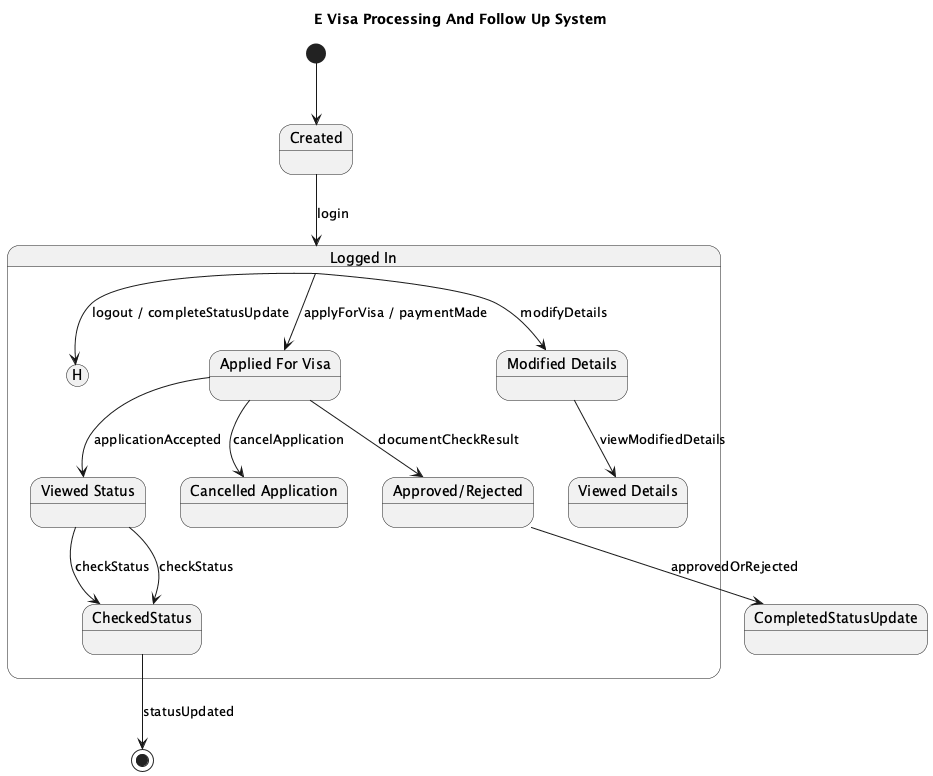

The diagram above was rendered by PlantUML. Its source (embedded in the PNG):
@startuml
title E Visa Processing And Follow Up System

state "Created" as Created
[*] --> Created

state "Logged In" as LoggedIn {
    state H <<history>>
    state "Applied For Visa" as AppliedForVisa
    state "Viewed Status" as ViewedStatus
    state "Cancelled Application" as CancelledApplication
    state "Modified Details" as ModifiedDetails
    state "Viewed Details" as ViewedDetails
    state "Approved/Rejected" as ApprovedRejected

    Created --> LoggedIn : login
    LoggedIn --> AppliedForVisa : applyForVisa / paymentMade
    AppliedForVisa --> ViewedStatus : applicationAccepted
    ViewedStatus --> CheckedStatus : checkStatus
    AppliedForVisa --> CancelledApplication : cancelApplication
    LoggedIn --> ModifiedDetails : modifyDetails
    ModifiedDetails --> ViewedDetails : viewModifiedDetails
}

LoggedIn --> H : logout / completeStatusUpdate

AppliedForVisa --> ApprovedRejected : documentCheckResult
ApprovedRejected --> CompletedStatusUpdate : approvedOrRejected

ViewedStatus --> CheckedStatus : checkStatus
CheckedStatus --> [*] : statusUpdated


@enduml